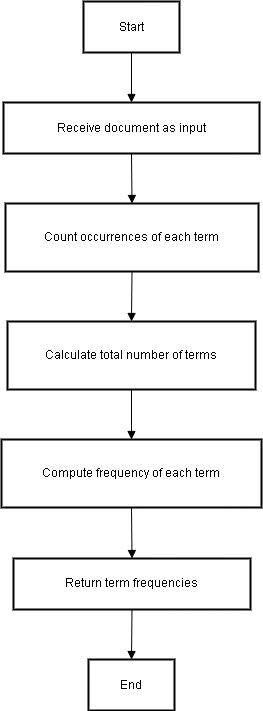

The diagram above was exported from draw.io. Its source (the exported page's mxGraphModel, read from the mxfile embedded in the PNG):
<mxGraphModel dx="724" dy="360" grid="1" gridSize="10" guides="1" tooltips="1" connect="1" arrows="1" fold="1" page="1" pageScale="1" pageWidth="850" pageHeight="1100" math="0" shadow="0">
  <root>
    <mxCell id="0" />
    <mxCell id="1" parent="0" />
    <mxCell id="0iE23n0kug9Df79oJ1CV-1" value="Start" style="whiteSpace=wrap;strokeWidth=2;" vertex="1" parent="1">
      <mxGeometry x="102" y="110" width="96" height="51" as="geometry" />
    </mxCell>
    <mxCell id="0iE23n0kug9Df79oJ1CV-2" value="Receive document as input" style="whiteSpace=wrap;strokeWidth=2;" vertex="1" parent="1">
      <mxGeometry x="22" y="211" width="256" height="51" as="geometry" />
    </mxCell>
    <mxCell id="0iE23n0kug9Df79oJ1CV-3" value="Count occurrences of each term" style="whiteSpace=wrap;strokeWidth=2;" vertex="1" parent="1">
      <mxGeometry x="24" y="312" width="253" height="68" as="geometry" />
    </mxCell>
    <mxCell id="0iE23n0kug9Df79oJ1CV-4" value="Calculate total number of terms" style="whiteSpace=wrap;strokeWidth=2;" vertex="1" parent="1">
      <mxGeometry x="26" y="430" width="248" height="68" as="geometry" />
    </mxCell>
    <mxCell id="0iE23n0kug9Df79oJ1CV-5" value="Compute frequency of each term" style="whiteSpace=wrap;strokeWidth=2;" vertex="1" parent="1">
      <mxGeometry x="20" y="548" width="260" height="68" as="geometry" />
    </mxCell>
    <mxCell id="0iE23n0kug9Df79oJ1CV-6" value="Return term frequencies" style="whiteSpace=wrap;strokeWidth=2;" vertex="1" parent="1">
      <mxGeometry x="32" y="667" width="237" height="51" as="geometry" />
    </mxCell>
    <mxCell id="0iE23n0kug9Df79oJ1CV-7" value="End" style="whiteSpace=wrap;strokeWidth=2;" vertex="1" parent="1">
      <mxGeometry x="107" y="768" width="86" height="51" as="geometry" />
    </mxCell>
    <mxCell id="0iE23n0kug9Df79oJ1CV-8" value="" style="curved=1;startArrow=none;endArrow=block;exitX=0.5;exitY=1;entryX=0.5;entryY=0;rounded=0;" edge="1" parent="1" source="0iE23n0kug9Df79oJ1CV-1" target="0iE23n0kug9Df79oJ1CV-2">
      <mxGeometry relative="1" as="geometry">
        <Array as="points" />
      </mxGeometry>
    </mxCell>
    <mxCell id="0iE23n0kug9Df79oJ1CV-9" value="" style="curved=1;startArrow=none;endArrow=block;exitX=0.5;exitY=0.99;entryX=0.5;entryY=-0.01;rounded=0;" edge="1" parent="1" source="0iE23n0kug9Df79oJ1CV-2" target="0iE23n0kug9Df79oJ1CV-3">
      <mxGeometry relative="1" as="geometry">
        <Array as="points" />
      </mxGeometry>
    </mxCell>
    <mxCell id="0iE23n0kug9Df79oJ1CV-10" value="" style="curved=1;startArrow=none;endArrow=block;exitX=0.5;exitY=1;entryX=0.5;entryY=0;rounded=0;" edge="1" parent="1" source="0iE23n0kug9Df79oJ1CV-3" target="0iE23n0kug9Df79oJ1CV-4">
      <mxGeometry relative="1" as="geometry">
        <Array as="points" />
      </mxGeometry>
    </mxCell>
    <mxCell id="0iE23n0kug9Df79oJ1CV-11" value="" style="curved=1;startArrow=none;endArrow=block;exitX=0.5;exitY=1.01;entryX=0.5;entryY=0.01;rounded=0;" edge="1" parent="1" source="0iE23n0kug9Df79oJ1CV-4" target="0iE23n0kug9Df79oJ1CV-5">
      <mxGeometry relative="1" as="geometry">
        <Array as="points" />
      </mxGeometry>
    </mxCell>
    <mxCell id="0iE23n0kug9Df79oJ1CV-12" value="" style="curved=1;startArrow=none;endArrow=block;exitX=0.5;exitY=1.01;entryX=0.5;entryY=0;rounded=0;" edge="1" parent="1" source="0iE23n0kug9Df79oJ1CV-5" target="0iE23n0kug9Df79oJ1CV-6">
      <mxGeometry relative="1" as="geometry">
        <Array as="points" />
      </mxGeometry>
    </mxCell>
    <mxCell id="0iE23n0kug9Df79oJ1CV-13" value="" style="curved=1;startArrow=none;endArrow=block;exitX=0.5;exitY=0.99;entryX=0.5;entryY=-0.01;rounded=0;" edge="1" parent="1" source="0iE23n0kug9Df79oJ1CV-6" target="0iE23n0kug9Df79oJ1CV-7">
      <mxGeometry relative="1" as="geometry">
        <Array as="points" />
      </mxGeometry>
    </mxCell>
  </root>
</mxGraphModel>